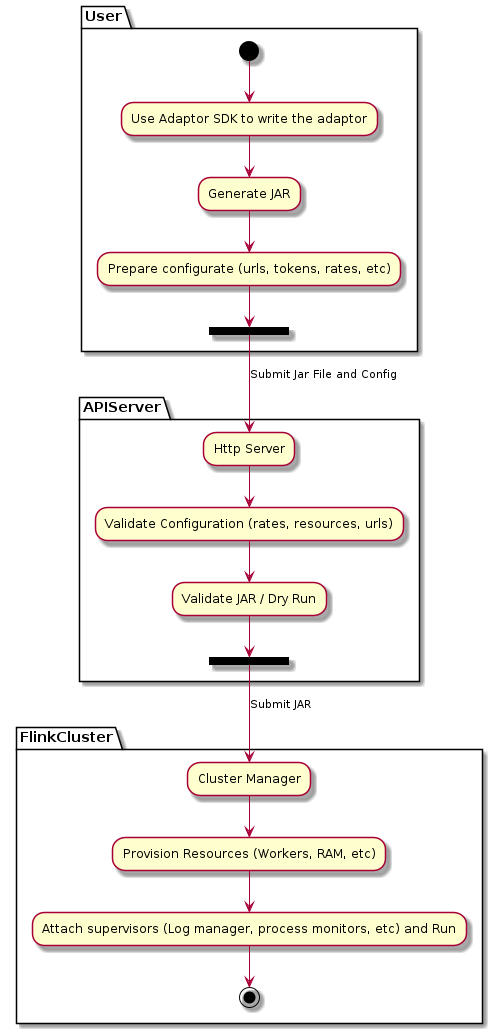

The diagram above was rendered by PlantUML. Its source (embedded in the PNG):
@startuml

partition User {
  (*) --> "Use Adaptor SDK to write the adaptor"
  --> Generate JAR
  --> Prepare configurate (urls, tokens, rates, etc)
  -->  === APIInteract ===
}

partition APIServer  {
  === APIInteract === --> [Submit Jar File and Config] Http Server 
  --> Validate Configuration (rates, resources, urls)
  --> Validate JAR / Dry Run
  --> === Launch ===
}

partition FlinkCluster {
  === Launch === --> [Submit JAR] Cluster Manager
  --> Provision Resources (Workers, RAM, etc)
  --> Attach supervisors (Log manager, process monitors, etc) and Run
  --> (*)
}

@enduml